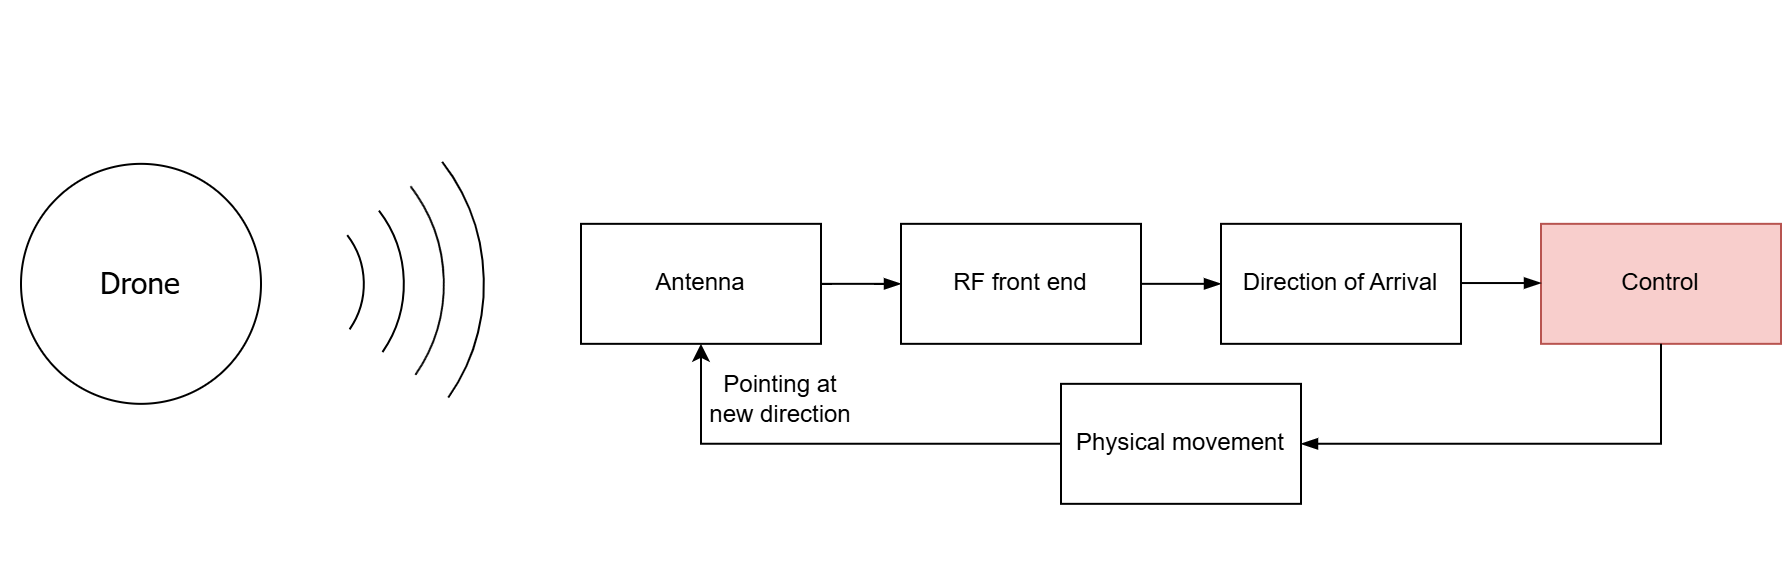

The diagram above was exported from draw.io. Its source (the exported page's mxGraphModel, read from the mxfile embedded in the PNG):
<mxGraphModel dx="1489" dy="894" grid="1" gridSize="10" guides="1" tooltips="1" connect="1" arrows="1" fold="1" page="1" pageScale="1" pageWidth="827" pageHeight="1169" math="0" shadow="0">
  <root>
    <mxCell id="0" />
    <mxCell id="1" parent="0" />
    <mxCell id="2" value="" style="group" vertex="1" connectable="0" parent="1">
      <mxGeometry x="130" y="1020" width="282.842712474619" height="282.842712474619" as="geometry" />
    </mxCell>
    <mxCell id="3" value="" style="verticalLabelPosition=bottom;verticalAlign=top;html=1;shape=mxgraph.basic.arc;startAngle=0.02057475591248675;endAngle=0.22137542647564992;rotation=45;" vertex="1" parent="2">
      <mxGeometry x="101.42135623730951" y="101.42135623730951" width="80" height="80" as="geometry" />
    </mxCell>
    <mxCell id="4" value="" style="verticalLabelPosition=bottom;verticalAlign=top;html=1;shape=mxgraph.basic.arc;startAngle=0.02057475591248675;endAngle=0.22137542647564992;rotation=45;" vertex="1" parent="2">
      <mxGeometry x="81.42135623730951" y="81.42135623730951" width="120" height="120" as="geometry" />
    </mxCell>
    <mxCell id="5" value="" style="verticalLabelPosition=bottom;verticalAlign=top;html=1;shape=mxgraph.basic.arc;startAngle=0.02057475591248675;endAngle=0.22137542647564992;rotation=45;" vertex="1" parent="2">
      <mxGeometry x="61.42135623730951" y="61.42135623730951" width="160" height="160" as="geometry" />
    </mxCell>
    <mxCell id="6" value="" style="verticalLabelPosition=bottom;verticalAlign=top;html=1;shape=mxgraph.basic.arc;startAngle=0.02057475591248675;endAngle=0.22137542647564992;rotation=45;" vertex="1" parent="2">
      <mxGeometry x="41.42135623730951" y="41.42135623730951" width="200" height="200" as="geometry" />
    </mxCell>
    <mxCell id="7" value="&lt;font face=&quot;Tahoma&quot; style=&quot;font-size: 15px;&quot;&gt;Drone&lt;/font&gt;" style="ellipse;whiteSpace=wrap;html=1;aspect=fixed;" vertex="1" parent="2">
      <mxGeometry x="10.001356237309523" y="81.4213562373095" width="120" height="120" as="geometry" />
    </mxCell>
    <mxCell id="8" value="Antenna" style="rounded=0;whiteSpace=wrap;html=1;" vertex="1" parent="1">
      <mxGeometry x="420.00135623730955" y="1131.4213562373095" width="120" height="60" as="geometry" />
    </mxCell>
    <mxCell id="9" value="RF front end" style="rounded=0;whiteSpace=wrap;html=1;" vertex="1" parent="1">
      <mxGeometry x="580.0013562373097" y="1131.4213562373095" width="120" height="60" as="geometry" />
    </mxCell>
    <mxCell id="10" value="" style="endArrow=blockThin;html=1;rounded=0;exitX=1;exitY=0.5;exitDx=0;exitDy=0;entryX=0;entryY=0.5;entryDx=0;entryDy=0;endFill=1;" edge="1" source="8" target="9" parent="1">
      <mxGeometry width="50" height="50" relative="1" as="geometry">
        <mxPoint x="580.0013562373097" y="1261.4213562373095" as="sourcePoint" />
        <mxPoint x="630.0013562373097" y="1211.4213562373095" as="targetPoint" />
        <Array as="points">
          <mxPoint x="560.0013562373097" y="1161.4213562373095" />
        </Array>
      </mxGeometry>
    </mxCell>
    <mxCell id="11" value="Direction of Arrival" style="rounded=0;whiteSpace=wrap;html=1;" vertex="1" parent="1">
      <mxGeometry x="740.0013562373097" y="1131.4213562373095" width="120" height="60" as="geometry" />
    </mxCell>
    <mxCell id="12" value="" style="endArrow=blockThin;html=1;rounded=0;exitX=1;exitY=0.5;exitDx=0;exitDy=0;entryX=0;entryY=0.5;entryDx=0;entryDy=0;endFill=1;" edge="1" source="9" target="11" parent="1">
      <mxGeometry width="50" height="50" relative="1" as="geometry">
        <mxPoint x="750.0013562373097" y="1101.4213562373095" as="sourcePoint" />
        <mxPoint x="800.0013562373097" y="1051.4213562373095" as="targetPoint" />
      </mxGeometry>
    </mxCell>
    <mxCell id="13" value="Control" style="rounded=0;whiteSpace=wrap;html=1;fillColor=#f8cecc;strokeColor=#b85450;" vertex="1" parent="1">
      <mxGeometry x="900.0013562373097" y="1131.4213562373095" width="120" height="60" as="geometry" />
    </mxCell>
    <mxCell id="14" value="" style="endArrow=blockThin;html=1;rounded=0;exitX=1;exitY=0.5;exitDx=0;exitDy=0;entryX=0;entryY=0.5;entryDx=0;entryDy=0;endFill=1;" edge="1" parent="1">
      <mxGeometry width="50" height="50" relative="1" as="geometry">
        <mxPoint x="860.0013562373097" y="1161.0213562373096" as="sourcePoint" />
        <mxPoint x="900.0013562373097" y="1161.0213562373096" as="targetPoint" />
      </mxGeometry>
    </mxCell>
    <mxCell id="15" value="" style="endArrow=none;html=1;rounded=0;entryX=0.5;entryY=1;entryDx=0;entryDy=0;exitX=1;exitY=0.5;exitDx=0;exitDy=0;endFill=0;startArrow=blockThin;startFill=1;" edge="1" source="17" target="13" parent="1">
      <mxGeometry width="50" height="50" relative="1" as="geometry">
        <mxPoint x="910.0013562373097" y="1291.4213562373095" as="sourcePoint" />
        <mxPoint x="960.0013562373097" y="1241.4213562373095" as="targetPoint" />
        <Array as="points">
          <mxPoint x="960.0013562373097" y="1241.4213562373095" />
        </Array>
      </mxGeometry>
    </mxCell>
    <mxCell id="16" value="&lt;span class=&quot;html-span xdj266r x14z9mp xat24cr x1lziwak xexx8yu xyri2b x18d9i69 x1c1uobl x1hl2dhg x16tdsg8 x1vvkbs x4k7w5x x1h91t0o x1h9r5lt x1jfb8zj xv2umb2 x1beo9mf xaigb6o x12ejxvf x3igimt xarpa2k xedcshv x1lytzrv x1t2pt76 x7ja8zs x1qrby5j&quot;&gt;&lt;span class=&quot;x1lliihq x1plvlek xryxfnj x1n2onr6 xyejjpt x15dsfln x193iq5w xeuugli x13faqbe x1vvkbs x1s928wv xhkezso x1gmr53x x1cpjm7i x1fgarty x1943h6x x1xmvt09 x6prxxf x1fcty0u xw2npq5 xudqn12 x3x7a5m xq9mrsl&quot; style=&quot;--x---base-line-clamp-line-height: 19.9995px; --x-lineHeight: 19.9995px;&quot; dir=&quot;auto&quot;&gt;Pointing at new direction&lt;/span&gt;&lt;/span&gt;" style="text;html=1;whiteSpace=wrap;strokeColor=none;fillColor=none;align=center;verticalAlign=middle;rounded=0;" vertex="1" parent="1">
      <mxGeometry x="480.00135623730966" y="1204.2613562373094" width="80" height="30" as="geometry" />
    </mxCell>
    <mxCell id="17" value="Physical movement" style="rounded=0;whiteSpace=wrap;html=1;" vertex="1" parent="1">
      <mxGeometry x="660.0013562373097" y="1211.4213562373095" width="120" height="60" as="geometry" />
    </mxCell>
    <mxCell id="18" value="" style="endArrow=classic;html=1;rounded=0;entryX=0.5;entryY=1;entryDx=0;entryDy=0;exitX=0;exitY=0.5;exitDx=0;exitDy=0;" edge="1" source="17" target="8" parent="1">
      <mxGeometry width="50" height="50" relative="1" as="geometry">
        <mxPoint x="550.0013562373097" y="1271.4213562373095" as="sourcePoint" />
        <mxPoint x="600.0013562373097" y="1221.4213562373095" as="targetPoint" />
        <Array as="points">
          <mxPoint x="480.00135623730966" y="1241.4213562373095" />
        </Array>
      </mxGeometry>
    </mxCell>
  </root>
</mxGraphModel>